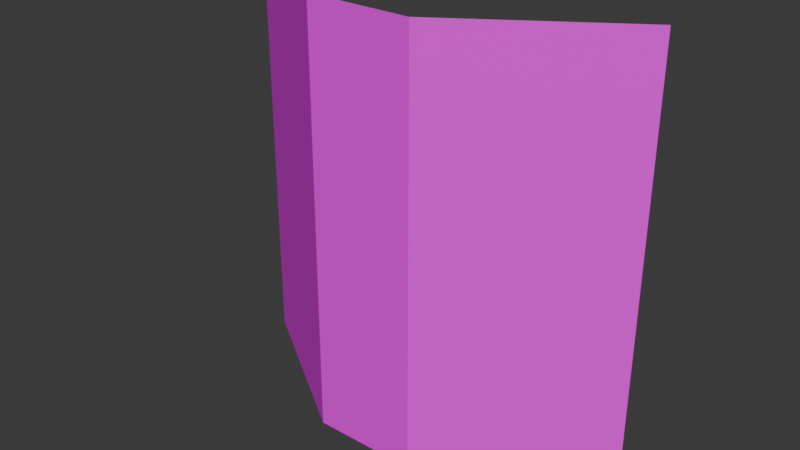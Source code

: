# Source: Ghost.blend  (saved by Blender 4.2.66; exported with 4.5.12 LTS)
import bpy
from mathutils import Matrix  # noqa: F401  (used for matrix-valued properties, if any)

bpy.ops.wm.read_factory_settings(use_empty=True)
scene = bpy.context.scene
scene.name = 'Scene'

# ---- collections
col_collection = bpy.data.collections.new('Collection'); scene.collection.children.link(col_collection)

# ---- images (referenced by path relative to the original .blend; pixels are not part of the script)
import os
ASSET_DIR = os.environ.get("B2B_ASSET_DIR", "")  # directory of the original .blend (textures are referenced by path, not embedded)
HERE = os.path.dirname(os.path.abspath(__file__))  # packed textures are extracted next to this script under _unpacked/

def load_image(name, relpath, width, height, colorspace="sRGB"):
    """Load a texture the original file referenced (path relative to the .blend, or extracted next to this script)."""
    p = next((c for c in (os.path.join(HERE, relpath), os.path.join(ASSET_DIR, relpath)) if relpath and os.path.exists(c)), "")
    if p:
        img = bpy.data.images.load(p, check_existing=True)
        img.name = name
    else:  # same state as the original file: an image datablock whose file is absent (Cycles renders it pink)
        img = bpy.data.images.new(name, width, height)
        img.source = "FILE"
        img.filepath = "//" + (relpath or name)
    img.colorspace_settings.name = colorspace
    return img
img_ghost_png = load_image('Ghost.png', 'Ghost.png', 1024, 1024, 'sRGB')

# ---- materials (node trees are filled in below, after node groups)
mat_ghost = bpy.data.materials.new('Ghost')

# ---- material node trees
mat_ghost.use_nodes = True; mat_ghost.node_tree.nodes.clear()
_N = mat_ghost.node_tree.nodes; _L = mat_ghost.node_tree.links
n0 = _N.new('ShaderNodeBsdfPrincipled'); n0.name = 'Principled BSDF'; n0.location = (10, 300)
n1 = _N.new('ShaderNodeOutputMaterial'); n1.name = 'Material Output'; n1.location = (300, 300)
n2 = _N.new('ShaderNodeTexImage'); n2.name = 'Image Texture'; n2.location = (-280, 280)
n2.image = img_ghost_png
n2.interpolation = 'Closest'
n3 = _N.new('ShaderNodeTexImage'); n3.name = 'Image Texture.001'; n3.location = (-280, 220)
n3.image = img_ghost_png
n3.interpolation = 'Closest'
_L.new(n0.outputs[0], n1.inputs[0])
_L.new(n2.outputs[0], n0.inputs[0])
_L.new(n3.outputs[1], n0.inputs[4])
n1.is_active_output = True

# ---- world
world_world = bpy.data.worlds.new('World'); scene.world = world_world
world_world.use_nodes = True; world_world.node_tree.nodes.clear()
_N = world_world.node_tree.nodes; _L = world_world.node_tree.links
n0 = _N.new('ShaderNodeOutputWorld'); n0.name = 'World Output'; n0.location = (300, 300)
n1 = _N.new('ShaderNodeBackground'); n1.name = 'Background'; n1.location = (10, 300)
n1.inputs[0].default_value = (0.05088, 0.05088, 0.05088, 1.0)
_L.new(n1.outputs[0], n0.inputs[0])
n0.is_active_output = True
world_world.color = (0.05088, 0.05088, 0.05088)
world_world.sun_shadow_jitter_overblur = 0.0

# ---- meshes
me_plane = bpy.data.meshes.new('Plane')
me_plane.from_pydata([(1.2, 0.3, 1.0), (1.2, 0.3, -1.0), (-0.8, 0.3, 1.0), (-0.8, 0.3, -1.0), (1.2, 0.3, 0.0), (-0.8, 0.3, 0.0), (0.2, -0.2, 1.0), (0.2, -0.2, -1.0), (0.2, -0.2, 0.0), (0.45, -0.2, 1.0), (0.45, -0.2, -1.0), (0.45, -0.2, 0.0), (-0.05, -0.2, -1.0), (-0.05, -0.2, 0.0), (-0.05, -0.2, 1.0)], [], [(13, 12, 3, 5), (14, 13, 5, 2), (9, 11, 8, 6), (11, 10, 7, 8), (4, 1, 10, 11), (0, 4, 11, 9), (6, 8, 13, 14), (8, 7, 12, 13)])
_uv = me_plane.uv_layers.new(name='UVMap')
_uv.uv.foreach_set('vector', [0.582, 0.995, 0.582, 0.005, 0.335, 0.005, 0.335, 0.995, 0.2486, 0.995, 0.2486, 0.005, 0.001667, 0.005, 0.001667, 0.995, 0.2486, 0.995, 0.2486, 0.005, 0.3317, 0.005, 0.3317, 0.995, 0.582, 0.995, 0.582, 0.005, 0.665, 0.005, 0.665, 0.995, 0.335, 0.995, 0.335, 0.005, 0.582, 0.005, 0.582, 0.995, 0.001666, 0.995, 0.001666, 0.005, 0.2486, 0.005, 0.2486, 0.995, 0.3317, 0.995, 0.3317, 0.005, 0.2486, 0.005, 0.2486, 0.995, 0.665, 0.995, 0.665, 0.005, 0.582, 0.005, 0.582, 0.995])
me_plane.materials.append(mat_ghost)
me_plane.update()

# ---- objects
ob_ghost = bpy.data.objects.new('Ghost', me_plane)

# ---- transforms, parenting, visibility, modifiers, constraints
ob_ghost.location = (0.0, 0.0, 0.0)

# ---- collection membership
col_collection.objects.link(ob_ghost)

# ---- scene / render settings (as saved in the file)
scene.frame_start = 1; scene.frame_end = 250; scene.frame_set(1)
scene.render.engine = 'BLENDER_EEVEE_NEXT'
bpy.context.view_layer.update()

# ---- added for rendering (the .blend has no active camera and no usable light): camera, sun
cam_auto = bpy.data.cameras.new('AutoCamera')
cam_auto.lens = 50.0
cam_auto.sensor_width = 36.0
cam_auto.clip_end = 1000.0
ob_auto_camera = bpy.data.objects.new('AutoCamera', cam_auto)
scene.collection.objects.link(ob_auto_camera)
ob_auto_camera.location = (2.85751, -3.13901, 2.126)
ob_auto_camera.rotation_euler = (1.09748, -7.21219e-08, 0.694738)
scene.camera = ob_auto_camera
light_auto_sun = bpy.data.lights.new('AutoSun', 'SUN')
light_auto_sun.energy = 3.0
light_auto_sun.angle = 0.0523599
ob_auto_sun = bpy.data.objects.new('AutoSun', light_auto_sun)
scene.collection.objects.link(ob_auto_sun)
ob_auto_sun.rotation_euler = (0.872665, 0.174533, 0.523599)
bpy.context.view_layer.update()
